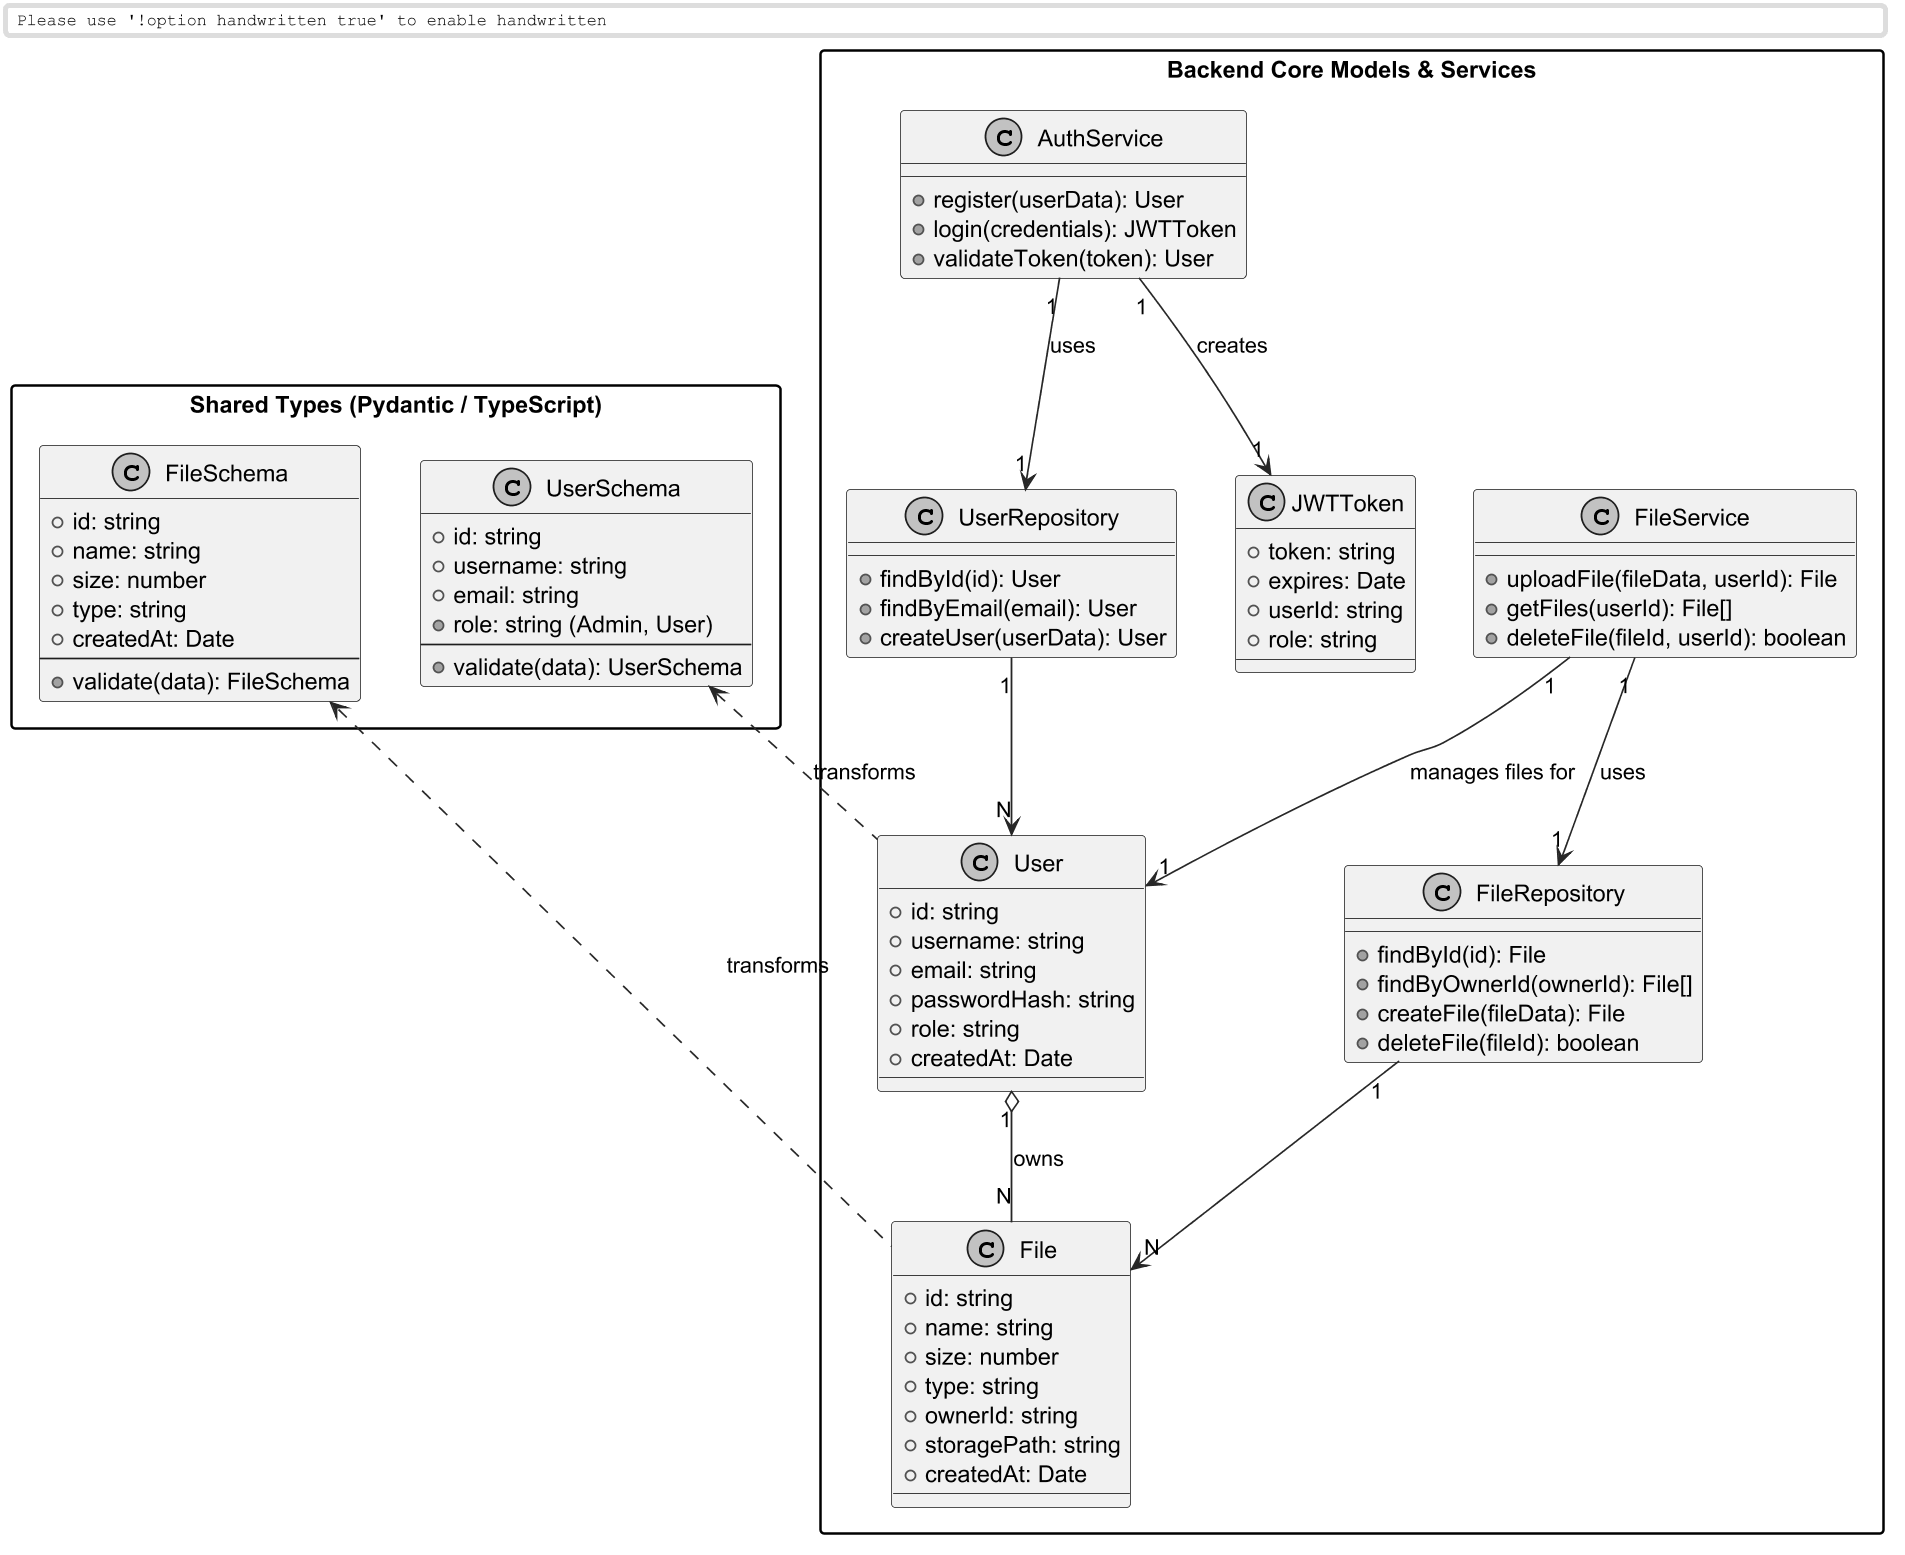

The diagram above was rendered by PlantUML. Its source (embedded in the PNG):
@startuml
skinparam monochrome true
skinparam shadowing false
skinparam dpi 160
skinparam handwritten false
skinparam packageStyle rectangle
skinparam defaultFontName sans-serif
skinparam ArrowColor #1e293b
package "Shared Types (Pydantic / TypeScript)" {
  class UserSchema {
    + id: string
    + username: string
    + email: string
    + role: string (Admin, User)
    --
    + validate(data): UserSchema
  }

  class FileSchema {
    + id: string
    + name: string
    + size: number
    + type: string
    + createdAt: Date
    --
    + validate(data): FileSchema
  }
}

package "Backend Core Models & Services" {
  class User {
    + id: string
    + username: string
    + email: string
    + passwordHash: string
    + role: string
    + createdAt: Date
  }

  class File {
    + id: string
    + name: string
    + size: number
    + type: string
    + ownerId: string
    + storagePath: string
    + createdAt: Date
  }

  class JWTToken {
    + token: string
    + expires: Date
    + userId: string
    + role: string
  }

  class AuthService {
    + register(userData): User
    + login(credentials): JWTToken
    + validateToken(token): User
  }

  class FileService {
    + uploadFile(fileData, userId): File
    + getFiles(userId): File[]
    + deleteFile(fileId, userId): boolean
  }

  class UserRepository {
    + findById(id): User
    + findByEmail(email): User
    + createUser(userData): User
  }

  class FileRepository {
    + findById(id): File
    + findByOwnerId(ownerId): File[]
    + createFile(fileData): File
    + deleteFile(fileId): boolean
  }

  UserSchema <.. User : transforms
  FileSchema <.. File : transforms

  AuthService "1" --> "1" UserRepository : uses
  AuthService "1" --> "1" JWTToken : creates

  FileService "1" --> "1" FileRepository : uses
  FileService "1" --> "1" User : manages files for

  UserRepository "1" --> "N" User
  FileRepository "1" --> "N" File

  User "1" o-- "N" File : owns
}
@enduml